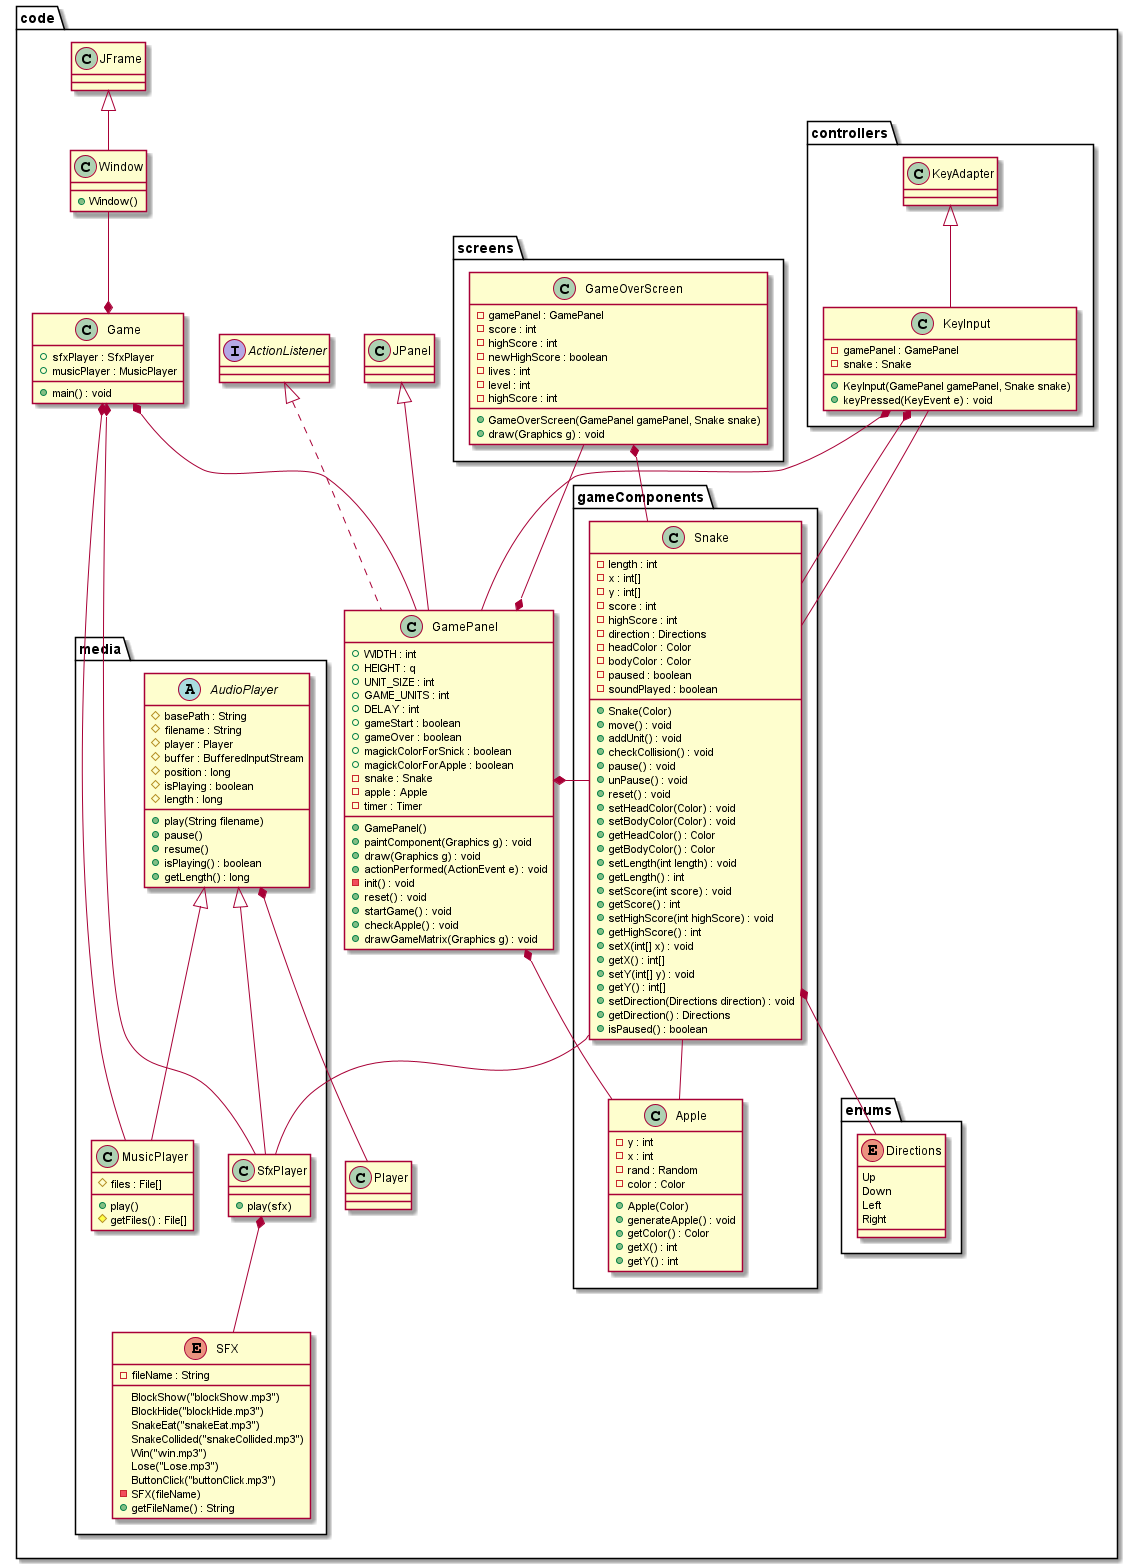

The diagram above was rendered by PlantUML. Its source (embedded in the PNG):
@startuml
'https://plantuml.com/class-diagram

' Main package
package "code" {
    ' media package
    package "media" {
        abstract class AudioPlayer {
            # basePath : String
            # filename : String
            # player : Player
            # buffer : BufferedInputStream
            # position : long
            # isPlaying : boolean
            # length : long
            +play(String filename)
            +pause()
            +resume()
            +isPlaying() : boolean
            +getLength() : long
            }
        class MusicPlayer extends AudioPlayer {
            # files : File[]
            +play()
            # getFiles() : File[]
            }

        enum SFX {
            BlockShow("blockShow.mp3")
            BlockHide("blockHide.mp3")
            SnakeEat("snakeEat.mp3")
            SnakeCollided("snakeCollided.mp3")
            Win("win.mp3")
            Lose("Lose.mp3")
            ButtonClick("buttonClick.mp3")

            - fileName : String
            - SFX(fileName)
            + getFileName() : String
        }

        class SfxPlayer extends AudioPlayer {
            + play(sfx)
        }

        ' Relation between classes in the same package
        SfxPlayer *-- SFX

    }

    ' Controllers package
    package "controllers" {
        class KeyInput extends KeyAdapter {
            - gamePanel : GamePanel
            - snake : Snake

            + KeyInput(GamePanel gamePanel, Snake snake)
            + keyPressed(KeyEvent e) : void
        }
    }

    ' Enums package
    package "enums" {
        enum Directions {
            Up
            Down
            Left
            Right
        }
    }

    ' Game components package
    package "gameComponents" {
        class Apple {
            - y : int
            - x : int
            - rand : Random
            - color : Color

            + Apple(Color)
            + generateApple() : void
            + getColor() : Color
            + getX() : int
            + getY() : int
        }

        class Snake {
            - length : int
            - x : int[]
            - y : int[]
            - score : int
            - highScore : int
            - direction : Directions
            - headColor : Color
            - bodyColor : Color
            - paused : boolean
            - soundPlayed : boolean

            + Snake(Color)
            + move() : void
            + addUnit() : void
            + checkCollision() : void
            + pause() : void
            + unPause() : void
            + reset() : void
            + setHeadColor(Color) : void
            + setBodyColor(Color) : void
            + getHeadColor() : Color
            + getBodyColor() : Color
            + setLength(int length) : void
            + getLength() : int
            + setScore(int score) : void
            + getScore() : int
            + setHighScore(int highScore) : void
            + getHighScore() : int
            + setX(int[] x) : void
            + getX() : int[]
            + setY(int[] y) : void
            + getY() : int[]
            + setDirection(Directions direction) : void
            + getDirection() : Directions
            + isPaused() : boolean
        }

        Snake *-- Directions
        Snake -- Apple
        Snake -- KeyInput
        Snake -- SfxPlayer

    }

    ' Screens package
    package "screens" {
        class GameOverScreen {
            - gamePanel : GamePanel
            - score : int
            - highScore : int
            - newHighScore : boolean
            - lives : int
            - level : int
            - highScore : int

            + GameOverScreen(GamePanel gamePanel, Snake snake)
            + draw(Graphics g) : void
        }
    }

    class Window extends JFrame {
        + Window()
    }

    class Game {
        + sfxPlayer : SfxPlayer
        + musicPlayer : MusicPlayer

        + main() : void
    }
    
    ' Game panel class
        class GamePanel extends JPanel implements ActionListener {
             +  WIDTH : int
             + HEIGHT : q
             +  UNIT_SIZE : int
             +  GAME_UNITS : int
             +  DELAY : int
             + gameStart : boolean
             + gameOver : boolean
             + magickColorForSnick : boolean
             + magickColorForApple : boolean
             - snake : Snake
             - apple : Apple
             - timer : Timer
    
             + GamePanel()
             + paintComponent(Graphics g) : void
             + draw(Graphics g) : void
             + actionPerformed(ActionEvent e) : void
             - init() : void
             + reset() : void
             + startGame() : void
             + checkApple() : void
             + drawGameMatrix(Graphics g) : void
        }
        
          GameOverScreen *-- Snake
          GameOverScreen --* GamePanel
          
          GamePanel *-- Snake
          GamePanel *-- Apple
          
          KeyInput *-- Snake
          KeyInput *-- GamePanel

    Window --* Game
    
    Game *-- GamePanel
    Game *-- MusicPlayer
    Game *-- SfxPlayer
    
    AudioPlayer *-- Player

}

@enduml